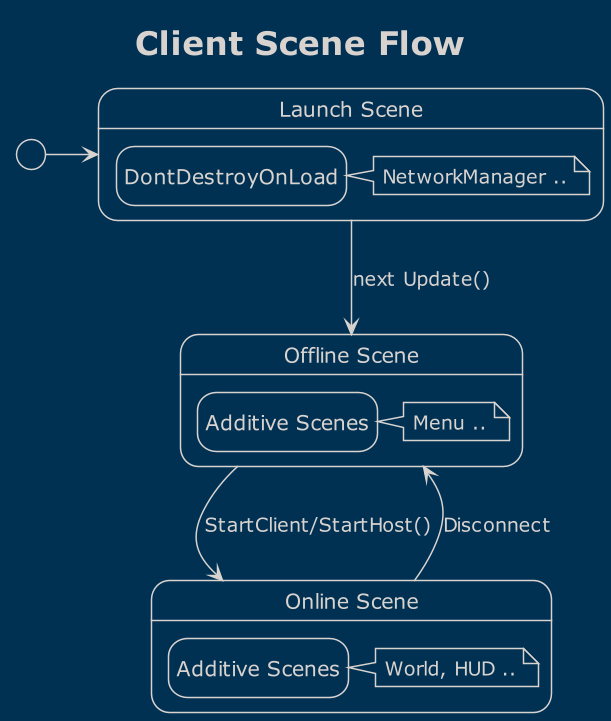

The diagram above was rendered by PlantUML. Its source (embedded in the PNG):
@startuml
'https://plantuml.com/state-diagram

!theme blueprint
hide empty description
title Client Scene Flow
scale 612 width

state "Launch Scene" as launch {
    state "DontDestroyOnLoad" as persistent
    note right of persistent : NetworkManager ..
}

state "Offline Scene" as offline {
    state "Additive Scenes" as pregame
    note right of pregame : Menu ..
}

state "Online Scene" as online {
    state "Additive Scenes" as ingame
    note right of ingame : World, HUD ..
}

[*] -> launch
launch --> offline : next Update()
offline --> online : StartClient/StartHost()
online --> offline : Disconnect

@enduml